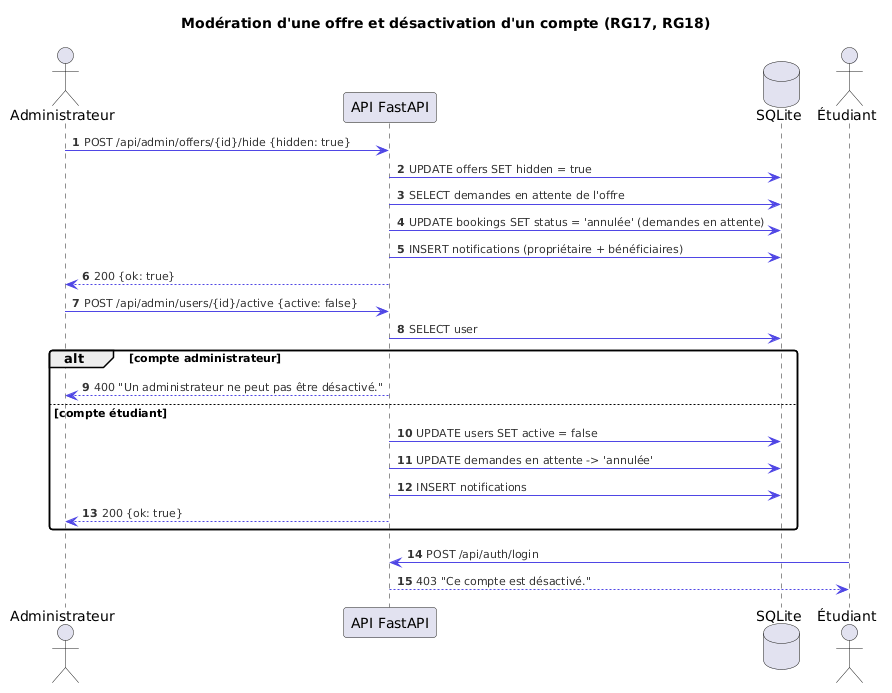

The diagram above was rendered by PlantUML. Its source (embedded in the PNG):
@startuml
skinparam backgroundColor #FFFFFF
skinparam defaultFontName "DejaVu Sans"
skinparam shadowing false
skinparam roundcorner 6
skinparam ArrowColor #4F46E5
skinparam ArrowFontColor #333333
skinparam ArrowFontSize 11
title Modération d'une offre et désactivation d'un compte (RG17, RG18)
autonumber

actor "Administrateur" as A
participant "API FastAPI" as API
database "SQLite" as DB
actor "Étudiant" as E

A -> API : POST /api/admin/offers/{id}/hide {hidden: true}
API -> DB : UPDATE offers SET hidden = true
API -> DB : SELECT demandes en attente de l'offre
API -> DB : UPDATE bookings SET status = 'annulée' (demandes en attente)
API -> DB : INSERT notifications (propriétaire + bénéficiaires)
API --> A : 200 {ok: true}

A -> API : POST /api/admin/users/{id}/active {active: false}
API -> DB : SELECT user
alt compte administrateur
  API --> A : 400 "Un administrateur ne peut pas être désactivé."
else compte étudiant
  API -> DB : UPDATE users SET active = false
  API -> DB : UPDATE demandes en attente -> 'annulée'
  API -> DB : INSERT notifications
  API --> A : 200 {ok: true}
end

E -> API : POST /api/auth/login
API --> E : 403 "Ce compte est désactivé."
@enduml